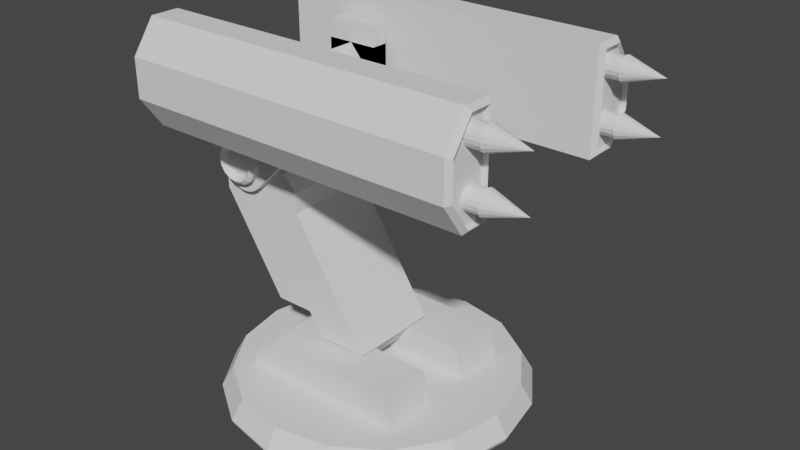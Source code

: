 # Source: rocket_v2.blend  (saved by Blender 2.81.16; exported with 4.5.12 LTS)
import bpy
from mathutils import Matrix  # noqa: F401  (used for matrix-valued properties, if any)

bpy.ops.wm.read_factory_settings(use_empty=True)
scene = bpy.context.scene
scene.name = 'Scene'

# ---- collections
col_collection = bpy.data.collections.new('Collection'); scene.collection.children.link(col_collection)

# ---- node groups
ng_auto_smooth = bpy.data.node_groups.new('Auto Smooth', 'GeometryNodeTree')
_s = ng_auto_smooth.interface.new_socket(name='Geometry', in_out='OUTPUT', socket_type='NodeSocketGeometry')
_s = ng_auto_smooth.interface.new_socket(name='Geometry', in_out='INPUT', socket_type='NodeSocketGeometry')
_s = ng_auto_smooth.interface.new_socket(name='Angle', in_out='INPUT', socket_type='NodeSocketFloat')
_s.subtype = 'ANGLE'
_s.min_value = 0.0
_s.max_value = 3.142
ng_auto_smooth.is_modifier = True
_N = ng_auto_smooth.nodes; _L = ng_auto_smooth.links
n0 = _N.new('NodeGroupOutput'); n0.name = 'Group Output'; n0.location = (480, -100)
n1 = _N.new('NodeGroupInput'); n1.name = 'Group Input'; n1.location = (-420, -300)
n2 = _N.new('NodeGroupInput'); n2.name = 'Group Input.001'; n2.location = (-60, -100)
n3 = _N.new('GeometryNodeSetShadeSmooth'); n3.name = 'Set Shade Smooth'; n3.location = (120, -100)
n3.domain = 'EDGE'
n4 = _N.new('GeometryNodeSetShadeSmooth'); n4.name = 'Set Shade Smooth.001'; n4.location = (300, -100)
n5 = _N.new('GeometryNodeInputMeshEdgeAngle'); n5.name = 'Edge Angle'; n5.location = (-420, -220)
n6 = _N.new('GeometryNodeInputEdgeSmooth'); n6.name = 'Is Edge Smooth'; n6.location = (-60, -160)
n7 = _N.new('GeometryNodeInputShadeSmooth'); n7.name = 'Is Face Smooth'; n7.location = (-240, -340)
n8 = _N.new('FunctionNodeBooleanMath'); n8.name = 'Boolean Math'; n8.location = (-60, -220)
n9 = _N.new('FunctionNodeCompare'); n9.name = 'Compare'; n9.location = (-240, -180)
n9.operation = 'LESS_EQUAL'
_L.new(n5.outputs[0], n9.inputs[0])
_L.new(n4.outputs[0], n0.inputs[0])
_L.new(n1.outputs[1], n9.inputs[1])
_L.new(n9.outputs[0], n8.inputs[0])
_L.new(n7.outputs[0], n8.inputs[1])
_L.new(n2.outputs[0], n3.inputs[0])
_L.new(n6.outputs[0], n3.inputs[1])
_L.new(n3.outputs[0], n4.inputs[0])
_L.new(n8.outputs[0], n3.inputs[2])
n0.is_active_output = True

# ---- world
world_world = bpy.data.worlds.new('World'); scene.world = world_world
world_world.use_nodes = True; world_world.node_tree.nodes.clear()
_N = world_world.node_tree.nodes; _L = world_world.node_tree.links
n0 = _N.new('ShaderNodeOutputWorld'); n0.name = 'World Output'; n0.location = (300, 300)
n1 = _N.new('ShaderNodeBackground'); n1.name = 'Background'; n1.location = (10, 300)
n1.inputs[0].default_value = (0.05088, 0.05088, 0.05088, 1.0)
_L.new(n1.outputs[0], n0.inputs[0])
n0.is_active_output = True
world_world.color = (0.05088, 0.05088, 0.05088)
world_world.use_sun_shadow = False
world_world.sun_shadow_jitter_overblur = 0.0

# ---- meshes
me_cylinder = bpy.data.meshes.new('Cylinder')
me_cylinder.from_pydata([(0.0, 1.2, -0.05), (-1.319e-09, 1.216, -0.01443), (0.4592, 1.109, -0.05), (0.4655, 1.124, -0.01443), (0.8485, 0.8485, -0.05), (0.8602, 0.8602, -0.01443), (1.109, 0.4592, -0.05), (1.124, 0.4655, -0.01443), (1.2, -5.245e-08, -0.05), (1.216, -5.315e-08, -0.01443), (1.109, -0.4592, -0.05), (1.124, -0.4655, -0.01443), (0.8485, -0.8485, -0.05), (0.8602, -0.8602, -0.01443), (0.4592, -1.109, -0.05), (0.4655, -1.124, -0.01443), (1.812e-07, -1.2, -0.05), (1.824e-07, -1.216, -0.01443), (-0.4592, -1.109, -0.05), (-0.4655, -1.124, -0.01443), (-0.8485, -0.8485, -0.05), (-0.8602, -0.8602, -0.01443), (-1.109, -0.4592, -0.05), (-1.124, -0.4655, -0.01443), (-1.2, 1.431e-08, -0.05), (-1.216, 1.453e-08, -0.01443), (-1.109, 0.4592, -0.05), (-1.124, 0.4655, -0.01443), (-0.8485, 0.8485, -0.05), (-0.8602, 0.8602, -0.01443), (-0.4592, 1.109, -0.05), (-0.4655, 1.124, -0.01443), (0.43, 1.038, 0.1475), (1.929e-08, 1.124, 0.1475), (0.7945, 0.7945, 0.1475), (1.038, 0.43, 0.1475), (1.124, -5.166e-08, 0.1475), (1.038, -0.43, 0.1475), (0.7945, -0.7945, 0.1475), (0.43, -1.038, 0.1475), (1.889e-07, -1.124, 0.1475), (-0.43, -1.038, 0.1475), (-0.7945, -0.7945, 0.1475), (-1.038, -0.43, 0.1475), (-1.124, 1.084e-08, 0.1475), (-1.038, 0.43, 0.1475), (-0.7945, 0.7945, 0.1475), (-0.43, 1.038, 0.1475)], [], [(0, 1, 3, 2), (2, 3, 5, 4), (4, 5, 7, 6), (6, 7, 9, 8), (8, 9, 11, 10), (10, 11, 13, 12), (12, 13, 15, 14), (14, 15, 17, 16), (16, 17, 19, 18), (18, 19, 21, 20), (20, 21, 23, 22), (22, 23, 25, 24), (24, 25, 27, 26), (26, 27, 29, 28), (5, 3, 32, 34), (28, 29, 31, 30), (30, 31, 1, 0), (0, 2, 4, 6, 8, 10, 12, 14, 16, 18, 20, 22, 24, 26, 28, 30), (32, 33, 47, 46, 45, 44, 43, 42, 41, 40, 39, 38, 37, 36, 35, 34), (15, 13, 38, 39), (25, 23, 43, 44), (11, 9, 36, 37), (21, 19, 41, 42), (31, 29, 46, 47), (7, 5, 34, 35), (17, 15, 39, 40), (3, 1, 33, 32), (27, 25, 44, 45), (13, 11, 37, 38), (23, 21, 42, 43), (1, 31, 47, 33), (9, 7, 35, 36), (19, 17, 40, 41), (29, 27, 45, 46)])
_uv = me_cylinder.uv_layers.new(name='UVMap')
_uv.uv.foreach_set('vector', [1.0, 0.5, 1.0, 1.0, 0.9375, 1.0, 0.9375, 0.5, 0.9375, 0.5, 0.9375, 1.0, 0.875, 1.0, 0.875, 0.5, 0.875, 0.5, 0.875, 1.0, 0.8125, 1.0, 0.8125, 0.5, 0.8125, 0.5, 0.8125, 1.0, 0.75, 1.0, 0.75, 0.5, 0.75, 0.5, 0.75, 1.0, 0.6875, 1.0, 0.6875, 0.5, 0.6875, 0.5, 0.6875, 1.0, 0.625, 1.0, 0.625, 0.5, 0.625, 0.5, 0.625, 1.0, 0.5625, 1.0, 0.5625, 0.5, 0.5625, 0.5, 0.5625, 1.0, 0.5, 1.0, 0.5, 0.5, 0.5, 0.5, 0.5, 1.0, 0.4375, 1.0, 0.4375, 0.5, 0.4375, 0.5, 0.4375, 1.0, 0.375, 1.0, 0.375, 0.5, 0.375, 0.5, 0.375, 1.0, 0.3125, 1.0, 0.3125, 0.5, 0.3125, 0.5, 0.3125, 1.0, 0.25, 1.0, 0.25, 0.5, 0.25, 0.5, 0.25, 1.0, 0.1875, 1.0, 0.1875, 0.5, 0.1875, 0.5, 0.1875, 1.0, 0.125, 1.0, 0.125, 0.5, 0.875, 1.0, 0.9375, 1.0, 0.9375, 1.0, 0.875, 1.0, 0.125, 0.5, 0.125, 1.0, 0.0625, 1.0, 0.0625, 0.5, 0.0625, 0.5, 0.0625, 1.0, 0.0, 1.0, 0.0, 0.5, 0.75, 0.49, 0.8418, 0.4717, 0.9197, 0.4197, 0.9717, 0.3418, 0.99, 0.25, 0.9717, 0.1582, 0.9197, 0.08029, 0.8418, 0.02827, 0.75, 0.01, 0.6582, 0.02827, 0.5803, 0.08029, 0.5283, 0.1582, 0.51, 0.25, 0.5283, 0.3418, 0.5803, 0.4197, 0.6582, 0.4717, 0.3418, 0.4717, 0.25, 0.49, 0.1582, 0.4717, 0.08029, 0.4197, 0.02827, 0.3418, 0.01, 0.25, 0.02827, 0.1582, 0.08029, 0.08029, 0.1582, 0.02827, 0.25, 0.01, 0.3418, 0.02827, 0.4197, 0.08029, 0.4717, 0.1582, 0.49, 0.25, 0.4717, 0.3418, 0.4197, 0.4197, 0.5625, 1.0, 0.625, 1.0, 0.625, 1.0, 0.5625, 1.0, 0.25, 1.0, 0.3125, 1.0, 0.3125, 1.0, 0.25, 1.0, 0.6875, 1.0, 0.75, 1.0, 0.75, 1.0, 0.6875, 1.0, 0.375, 1.0, 0.4375, 1.0, 0.4375, 1.0, 0.375, 1.0, 0.0625, 1.0, 0.125, 1.0, 0.125, 1.0, 0.0625, 1.0, 0.8125, 1.0, 0.875, 1.0, 0.875, 1.0, 0.8125, 1.0, 0.5, 1.0, 0.5625, 1.0, 0.5625, 1.0, 0.5, 1.0, 0.9375, 1.0, 1.0, 1.0, 1.0, 1.0, 0.9375, 1.0, 0.1875, 1.0, 0.25, 1.0, 0.25, 1.0, 0.1875, 1.0, 0.625, 1.0, 0.6875, 1.0, 0.6875, 1.0, 0.625, 1.0, 0.3125, 1.0, 0.375, 1.0, 0.375, 1.0, 0.3125, 1.0, 0.0, 1.0, 0.0625, 1.0, 0.0625, 1.0, 0.0, 1.0, 0.75, 1.0, 0.8125, 1.0, 0.8125, 1.0, 0.75, 1.0, 0.4375, 1.0, 0.5, 1.0, 0.5, 1.0, 0.4375, 1.0, 0.125, 1.0, 0.1875, 1.0, 0.1875, 1.0, 0.125, 1.0])
me_cylinder.use_remesh_fix_poles = True
me_cylinder.use_remesh_preserve_attributes = False
me_cylinder.use_mirror_vertex_groups = False
me_cylinder.update()
me_cube_001 = bpy.data.meshes.new('Cube.001')
me_cube_001.from_pydata([(-0.1524, 0.06508, -0.04008), (-0.1524, 0.06508, 0.04636), (-0.1524, 0.2152, -0.04008), (-0.1524, 0.2152, 0.04636), (0.2448, 0.06508, -0.04008), (0.223, 0.06508, 0.04636), (0.2448, 0.2152, -0.04008), (0.223, 0.2152, 0.04636), (-0.2185, 0.06508, -0.04008), (-0.2185, 0.06508, -0.0121), (-0.2185, 0.2152, -0.04008), (-0.2185, 0.2152, -0.0121), (-0.1524, 0.000405, -0.04008), (-0.1524, 0.000405, 0.04636), (-0.2185, 0.000405, -0.04008), (-0.2185, 0.000405, -0.0121), (-0.2324, 0.06508, -0.04008), (-0.2347, 0.06197, -0.0121), (-0.1663, 0.05263, 0.04636), (-0.2324, 0.000405, -0.04008), (-0.2347, 0.000405, -0.0121), (-0.1663, 0.000405, 0.04636)], [], [(3, 2, 10, 11), (2, 3, 7, 6), (6, 7, 5, 4), (4, 5, 1, 0), (2, 6, 4, 0), (7, 3, 1, 5), (8, 9, 11, 10), (0, 1, 13, 12), (1, 3, 11, 9), (2, 0, 8, 10), (12, 13, 15, 14), (8, 0, 12, 14), (8, 14, 19, 16), (14, 15, 20, 19), (17, 16, 19, 20), (18, 17, 20, 21), (13, 1, 18, 21), (9, 8, 16, 17), (15, 13, 21, 20), (1, 9, 17, 18)])
_uv = me_cube_001.uv_layers.new(name='UVMap')
_uv.uv.foreach_set('vector', [0.625, 0.25, 0.375, 0.25, 0.375, 0.25, 0.625, 0.25, 0.375, 0.25, 0.625, 0.25, 0.625, 0.5, 0.375, 0.5, 0.375, 0.5, 0.625, 0.5, 0.625, 0.75, 0.375, 0.75, 0.375, 0.75, 0.625, 0.75, 0.625, 1.0, 0.375, 1.0, 0.125, 0.5, 0.375, 0.5, 0.375, 0.75, 0.125, 0.75, 0.625, 0.5, 0.875, 0.5, 0.875, 0.75, 0.625, 0.75, 0.375, 0.0, 0.625, 0.0, 0.625, 0.25, 0.375, 0.25, 0.375, 1.0, 0.625, 1.0, 0.625, 1.0, 0.375, 1.0, 0.875, 0.75, 0.875, 0.5, 0.875, 0.5, 0.875, 0.75, 0.125, 0.5, 0.125, 0.75, 0.125, 0.75, 0.125, 0.5, 0.375, 1.0, 0.625, 1.0, 0.625, 1.0, 0.375, 1.0, 0.125, 0.75, 0.125, 0.75, 0.125, 0.75, 0.125, 0.75, 0.125, 0.75, 0.125, 0.75, 0.125, 0.75, 0.125, 0.75, 0.375, 1.0, 0.625, 1.0, 0.625, 1.0, 0.375, 1.0, 0.625, 0.0, 0.375, 0.0, 0.375, 0.0, 0.625, 0.0, 0.875, 0.75, 0.875, 0.75, 0.875, 0.75, 0.875, 0.75, 0.625, 1.0, 0.625, 1.0, 0.625, 1.0, 0.625, 1.0, 0.625, 0.0, 0.375, 0.0, 0.375, 0.0, 0.625, 0.0, 0.625, 1.0, 0.625, 1.0, 0.625, 1.0, 0.625, 1.0, 0.875, 0.75, 0.875, 0.75, 0.875, 0.75, 0.875, 0.75])
me_cube_001.use_remesh_fix_poles = True
me_cube_001.use_remesh_preserve_attributes = False
me_cube_001.use_mirror_vertex_groups = False
me_cube_001.update()
me_cube_002 = bpy.data.meshes.new('Cube.002')
me_cube_002.from_pydata([(-0.2472, -5.215e-08, 0.3342), (-0.2472, -5.215e-08, 0.4777), (-0.2472, 0.1905, 0.3342), (-0.2472, 0.1905, 0.4777), (0.06437, -5.215e-08, 0.3342), (0.1587, -5.215e-08, 0.4777), (0.06437, 0.1905, 0.3342), (0.1587, 0.1905, 0.4777), (-0.868, -5.215e-08, 1.453), (-0.4622, 0.1624, 1.453), (-0.4622, -5.215e-08, 1.453), (-0.366, 0.1624, 0.6623), (0.03979, 0.1624, 0.6623), (0.03979, -5.215e-08, 0.6623), (-0.366, -5.215e-08, 0.6623), (-1.177, -5.215e-08, 1.453), (-1.177, 0.1624, 1.453), (-0.6754, 0.1624, 0.6623), (-0.6754, -5.215e-08, 0.6623), (-0.2472, 0.3666, 0.4777), (0.1587, 0.3666, 0.4777), (-0.868, 0.3666, 1.453), (-0.4622, 0.3666, 1.453), (-0.366, 0.3666, 0.6623), (0.03979, 0.3666, 0.6623), (-0.6754, 0.3666, 0.6623), (-1.177, 0.3666, 1.453), (-0.868, -5.215e-08, 1.611), (-0.4622, 0.1624, 1.611), (-0.4622, -5.215e-08, 1.611), (-0.868, 0.3666, 1.611), (-0.4622, 0.3666, 1.611), (-1.177, -5.215e-08, 1.611), (-1.177, 0.1624, 1.611), (-1.177, 0.3666, 1.611), (-0.868, -5.215e-08, 1.729), (-0.868, 0.1624, 1.729), (-0.5586, 0.1624, 1.729), (-0.5586, -5.215e-08, 1.729), (-0.868, 0.3666, 1.729), (-0.5586, 0.3666, 1.729), (-1.177, -5.215e-08, 1.729), (-1.177, 0.1624, 1.729), (-1.177, 0.3666, 1.729)], [], [(0, 1, 3, 2), (2, 3, 7, 6), (6, 7, 5, 4), (12, 7, 20, 24), (2, 6, 4, 0), (9, 12, 24, 22), (26, 16, 33, 34), (13, 12, 9, 10), (11, 17, 25, 23), (20, 19, 23, 24), (21, 23, 25, 26), (3, 1, 14, 11), (5, 7, 12, 13), (7, 3, 19, 20), (17, 18, 15, 16), (11, 14, 18, 17), (16, 15, 32, 33), (24, 23, 21, 22), (22, 21, 30, 31), (10, 9, 28, 29), (3, 11, 23, 19), (17, 16, 26, 25), (33, 32, 41, 42), (32, 27, 35, 41), (28, 31, 40, 37), (34, 33, 42, 43), (8, 10, 29, 27), (9, 22, 31, 28), (15, 8, 27, 32), (21, 26, 34, 30), (37, 36, 35, 38), (35, 36, 42, 41), (36, 37, 40, 39), (42, 36, 39, 43), (27, 29, 38, 35), (30, 34, 43, 39), (31, 30, 39, 40), (29, 28, 37, 38)])
_uv = me_cube_002.uv_layers.new(name='UVMap')
_uv.uv.foreach_set('vector', [0.375, 0.0, 0.625, 0.0, 0.625, 0.25, 0.375, 0.25, 0.375, 0.25, 0.625, 0.25, 0.625, 0.5, 0.375, 0.5, 0.375, 0.5, 0.625, 0.5, 0.625, 0.75, 0.375, 0.75, 0.625, 0.5, 0.625, 0.5, 0.625, 0.5, 0.625, 0.5, 0.125, 0.5, 0.375, 0.5, 0.375, 0.75, 0.125, 0.75, 0.625, 0.5, 0.625, 0.5, 0.625, 0.5, 0.625, 0.5, 0.625, 0.25, 0.625, 0.25, 0.625, 0.25, 0.625, 0.25, 0.625, 0.75, 0.625, 0.5, 0.625, 0.5, 0.625, 0.75, 0.625, 0.25, 0.625, 0.25, 0.625, 0.25, 0.625, 0.25, 0.625, 0.5, 0.625, 0.25, 0.625, 0.25, 0.625, 0.5, 0.625, 0.25, 0.625, 0.25, 0.625, 0.25, 0.625, 0.25, 0.625, 0.25, 0.625, 0.0, 0.625, 0.0, 0.625, 0.25, 0.625, 0.75, 0.625, 0.5, 0.625, 0.5, 0.625, 0.75, 0.625, 0.5, 0.625, 0.25, 0.625, 0.25, 0.625, 0.5, 0.625, 0.25, 0.625, 0.0, 0.625, 0.0, 0.625, 0.25, 0.625, 0.25, 0.625, 0.0, 0.625, 0.0, 0.625, 0.25, 0.625, 0.25, 0.625, 0.0, 0.625, 0.0, 0.625, 0.25, 0.625, 0.5, 0.625, 0.25, 0.625, 0.25, 0.625, 0.5, 0.625, 0.5, 0.625, 0.25, 0.625, 0.25, 0.625, 0.5, 0.625, 0.75, 0.625, 0.5, 0.625, 0.5, 0.625, 0.75, 0.625, 0.25, 0.625, 0.25, 0.625, 0.25, 0.625, 0.25, 0.625, 0.25, 0.625, 0.25, 0.625, 0.25, 0.625, 0.25, 0.625, 0.25, 0.625, 0.0, 0.625, 0.0, 0.625, 0.25, 0.0, 0.0, 0.0, 0.0, 0.0, 0.0, 0.0, 0.0, 0.625, 0.5, 0.625, 0.5, 0.625, 0.5, 0.625, 0.5, 0.625, 0.25, 0.625, 0.25, 0.625, 0.25, 0.625, 0.25, 0.0, 0.0, 0.0, 0.0, 0.0, 0.0, 0.0, 0.0, 0.625, 0.5, 0.625, 0.5, 0.625, 0.5, 0.625, 0.5, 0.0, 0.0, 0.0, 0.0, 0.0, 0.0, 0.0, 0.0, 0.625, 0.25, 0.625, 0.25, 0.625, 0.25, 0.625, 0.25, 0.625, 0.5, 0.875, 0.5, 0.875, 0.75, 0.625, 0.75, 0.875, 0.75, 0.875, 0.5, 0.875, 0.5, 0.875, 0.75, 0.875, 0.5, 0.625, 0.5, 0.625, 0.5, 0.875, 0.5, 0.875, 0.5, 0.875, 0.5, 0.875, 0.5, 0.875, 0.5, 0.0, 0.0, 0.0, 0.0, 0.0, 0.0, 0.0, 0.0, 0.625, 0.25, 0.625, 0.25, 0.625, 0.25, 0.625, 0.25, 0.625, 0.5, 0.625, 0.25, 0.625, 0.25, 0.625, 0.5, 0.625, 0.75, 0.625, 0.5, 0.625, 0.5, 0.625, 0.75])
me_cube_002.use_remesh_fix_poles = True
me_cube_002.use_remesh_preserve_attributes = False
me_cube_002.use_mirror_vertex_groups = False
me_cube_002.update()
me_cylinder_001 = bpy.data.meshes.new('Cylinder.001')
me_cylinder_001.from_pydata([(-0.9953, 1.908, 0.5111), (-1.044, 1.875, 0.5111), (-1.076, 1.827, 0.5111), (-1.088, 1.769, 0.5111), (-1.076, 1.712, 0.5111), (-1.044, 1.663, 0.5111), (-0.9953, 1.631, 0.5111), (-0.938, 1.62, 0.5111), (-0.8807, 1.631, 0.5111), (-0.8322, 1.663, 0.5111), (-0.7997, 1.712, 0.5111), (-0.7883, 1.769, 0.5111), (-0.7997, 1.827, 0.5111), (-0.8322, 1.875, 0.5111), (-0.8807, 1.908, 0.5111), (-0.938, 1.919, 0.5111), (-0.938, 1.919, -0.5111), (-0.938, 1.95, -0.4811), (-0.938, 1.919, 0.5111), (-0.938, 1.95, 0.4811), (-0.8807, 1.908, -0.5111), (-0.869, 1.936, -0.4811), (-0.8807, 1.908, 0.5111), (-0.869, 1.936, 0.4811), (-0.8322, 1.875, -0.5111), (-0.8106, 1.897, -0.4811), (-0.8322, 1.875, 0.5111), (-0.8106, 1.897, 0.4811), (-0.7997, 1.827, -0.5111), (-0.7715, 1.838, -0.4811), (-0.7997, 1.827, 0.5111), (-0.7715, 1.838, 0.4811), (-0.7883, 1.769, -0.5111), (-0.7578, 1.769, -0.4811), (-0.7883, 1.769, 0.5111), (-0.7578, 1.769, 0.4811), (-0.7997, 1.712, -0.5111), (-0.7715, 1.7, -0.4811), (-0.7997, 1.712, 0.5111), (-0.7715, 1.7, 0.4811), (-0.8322, 1.663, -0.5111), (-0.8106, 1.642, -0.4811), (-0.8322, 1.663, 0.5111), (-0.8106, 1.642, 0.4811), (-0.8807, 1.631, -0.5111), (-0.869, 1.603, -0.4811), (-0.8807, 1.631, 0.5111), (-0.869, 1.603, 0.4811), (-0.938, 1.62, -0.5111), (-0.938, 1.589, -0.4811), (-0.938, 1.62, 0.5111), (-0.938, 1.589, 0.4811), (-0.9953, 1.631, -0.5111), (-1.007, 1.603, -0.4811), (-0.9953, 1.631, 0.5111), (-1.007, 1.603, 0.4811), (-1.044, 1.663, -0.5111), (-1.066, 1.642, -0.4811), (-1.044, 1.663, 0.5111), (-1.066, 1.642, 0.4811), (-1.076, 1.712, -0.5111), (-1.105, 1.7, -0.4811), (-1.076, 1.712, 0.5111), (-1.105, 1.7, 0.4811), (-1.088, 1.769, -0.5111), (-1.118, 1.769, -0.4811), (-1.088, 1.769, 0.5111), (-1.118, 1.769, 0.4811), (-1.076, 1.827, -0.5111), (-1.105, 1.838, -0.4811), (-1.076, 1.827, 0.5111), (-1.105, 1.838, 0.4811), (-1.044, 1.875, -0.5111), (-1.066, 1.897, -0.4811), (-1.044, 1.875, 0.5111), (-1.066, 1.897, 0.4811), (-0.9953, 1.908, -0.5111), (-1.007, 1.936, -0.4811), (-0.9953, 1.908, 0.5111), (-1.007, 1.936, 0.4811), (-0.895, 1.873, 0.4639), (-0.938, 1.882, 0.4639), (-0.981, 1.873, 0.4639), (-1.017, 1.849, 0.4639), (-1.042, 1.812, 0.4639), (-1.05, 1.769, 0.4639), (-1.042, 1.726, 0.4639), (-1.017, 1.69, 0.4639), (-0.981, 1.666, 0.4639), (-0.938, 1.657, 0.4639), (-0.895, 1.666, 0.4639), (-0.8586, 1.69, 0.4639), (-0.8343, 1.726, 0.4639), (-0.8257, 1.769, 0.4639), (-0.8343, 1.812, 0.4639), (-0.8586, 1.849, 0.4639), (-0.938, 1.882, -0.4639), (-0.895, 1.873, -0.4639), (-0.8586, 1.849, -0.4639), (-0.8343, 1.812, -0.4639), (-0.8257, 1.769, -0.4639), (-0.8343, 1.726, -0.4639), (-0.8586, 1.69, -0.4639), (-0.895, 1.666, -0.4639), (-0.938, 1.657, -0.4639), (-0.981, 1.666, -0.4639), (-1.017, 1.69, -0.4639), (-1.042, 1.726, -0.4639), (-1.05, 1.769, -0.4639), (-1.042, 1.812, -0.4639), (-1.017, 1.849, -0.4639), (-0.981, 1.873, -0.4639)], [], [(77, 79, 19, 17), (25, 27, 31, 29), (29, 31, 35, 33), (33, 35, 39, 37), (37, 39, 43, 41), (41, 43, 47, 45), (45, 47, 51, 49), (49, 51, 55, 53), (53, 55, 59, 57), (57, 59, 63, 61), (61, 63, 67, 65), (65, 67, 71, 69), (69, 71, 75, 73), (73, 75, 79, 77), (21, 23, 27, 25), (26, 22, 14, 13), (17, 19, 23, 21), (17, 21, 20, 16), (23, 19, 18, 22), (21, 25, 24, 20), (27, 23, 22, 26), (25, 29, 28, 24), (31, 27, 26, 30), (29, 33, 32, 28), (35, 31, 30, 34), (33, 37, 36, 32), (39, 35, 34, 38), (37, 41, 40, 36), (43, 39, 38, 42), (41, 45, 44, 40), (47, 43, 42, 46), (45, 49, 48, 44), (51, 47, 46, 50), (49, 53, 52, 48), (55, 51, 50, 54), (53, 57, 56, 52), (59, 55, 54, 58), (57, 61, 60, 56), (63, 59, 58, 62), (61, 65, 64, 60), (67, 63, 62, 66), (65, 69, 68, 64), (71, 67, 66, 70), (69, 73, 72, 68), (75, 71, 70, 74), (73, 77, 76, 72), (79, 75, 74, 78), (77, 17, 16, 76), (19, 79, 78, 18), (46, 42, 9, 8), (18, 78, 0, 15), (66, 62, 4, 3), (22, 18, 15, 14), (42, 38, 10, 9), (62, 58, 5, 4), (38, 34, 11, 10), (58, 54, 6, 5), (78, 74, 1, 0), (34, 30, 12, 11), (54, 50, 7, 6), (74, 70, 2, 1), (30, 26, 13, 12), (50, 46, 8, 7), (70, 66, 3, 2), (80, 81, 82, 83, 84, 85, 86, 87, 88, 89, 90, 91, 92, 93, 94, 95), (15, 81, 80, 14), (0, 82, 81, 15), (1, 83, 82, 0), (2, 84, 83, 1), (3, 85, 84, 2), (4, 86, 85, 3), (5, 87, 86, 4), (6, 88, 87, 5), (7, 89, 88, 6), (8, 90, 89, 7), (9, 91, 90, 8), (10, 92, 91, 9), (11, 93, 92, 10), (12, 94, 93, 11), (13, 95, 94, 12), (14, 80, 95, 13), (96, 97, 98, 99, 100, 101, 102, 103, 104, 105, 106, 107, 108, 109, 110, 111), (20, 97, 96, 16), (24, 98, 97, 20), (28, 99, 98, 24), (32, 100, 99, 28), (36, 101, 100, 32), (40, 102, 101, 36), (44, 103, 102, 40), (48, 104, 103, 44), (52, 105, 104, 48), (56, 106, 105, 52), (60, 107, 106, 56), (64, 108, 107, 60), (68, 109, 108, 64), (72, 110, 109, 68), (76, 111, 110, 72), (16, 96, 111, 76)])
_uv = me_cylinder_001.uv_layers.new(name='UVMap')
_uv.uv.foreach_set('vector', [0.0625, 0.5147, 0.0625, 0.9853, 0.0, 0.9853, 0.0, 0.5147, 0.875, 0.5147, 0.875, 0.9853, 0.8125, 0.9853, 0.8125, 0.5147, 0.8125, 0.5147, 0.8125, 0.9853, 0.75, 0.9853, 0.75, 0.5147, 0.75, 0.5147, 0.75, 0.9853, 0.6875, 0.9853, 0.6875, 0.5147, 0.6875, 0.5147, 0.6875, 0.9853, 0.625, 0.9853, 0.625, 0.5147, 0.625, 0.5147, 0.625, 0.9853, 0.5625, 0.9853, 0.5625, 0.5147, 0.5625, 0.5147, 0.5625, 0.9853, 0.5, 0.9853, 0.5, 0.5147, 0.5, 0.5147, 0.5, 0.9853, 0.4375, 0.9853, 0.4375, 0.5147, 0.4375, 0.5147, 0.4375, 0.9853, 0.375, 0.9853, 0.375, 0.5147, 0.375, 0.5147, 0.375, 0.9853, 0.3125, 0.9853, 0.3125, 0.5147, 0.3125, 0.5147, 0.3125, 0.9853, 0.25, 0.9853, 0.25, 0.5147, 0.25, 0.5147, 0.25, 0.9853, 0.1875, 0.9853, 0.1875, 0.5147, 0.1875, 0.5147, 0.1875, 0.9853, 0.125, 0.9853, 0.125, 0.5147, 0.125, 0.5147, 0.125, 0.9853, 0.0625, 0.9853, 0.0625, 0.5147, 0.9375, 0.5147, 0.9375, 0.9853, 0.875, 0.9853, 0.875, 0.5147, 0.8803, 1.0, 0.9322, 1.0, 0.9322, 1.0, 0.8803, 1.0, 1.0, 0.5147, 1.0, 0.9853, 0.9375, 0.9853, 0.9375, 0.5147, 1.0, 0.5147, 0.9375, 0.5147, 0.9428, 0.5, 0.9947, 0.5, 0.9375, 0.9853, 1.0, 0.9853, 0.9947, 1.0, 0.9428, 1.0, 0.9375, 0.5147, 0.875, 0.5147, 0.8803, 0.5, 0.9322, 0.5, 0.875, 0.9853, 0.9375, 0.9853, 0.9322, 1.0, 0.8803, 1.0, 0.875, 0.5147, 0.8125, 0.5147, 0.8178, 0.5, 0.8697, 0.5, 0.8125, 0.9853, 0.875, 0.9853, 0.8697, 1.0, 0.8178, 1.0, 0.8125, 0.5147, 0.75, 0.5147, 0.7553, 0.5, 0.8072, 0.5, 0.75, 0.9853, 0.8125, 0.9853, 0.8072, 1.0, 0.7553, 1.0, 0.75, 0.5147, 0.6875, 0.5147, 0.6928, 0.5, 0.7447, 0.5, 0.6875, 0.9853, 0.75, 0.9853, 0.7447, 1.0, 0.6928, 1.0, 0.6875, 0.5147, 0.625, 0.5147, 0.6303, 0.5, 0.6822, 0.5, 0.625, 0.9853, 0.6875, 0.9853, 0.6822, 1.0, 0.6303, 1.0, 0.625, 0.5147, 0.5625, 0.5147, 0.5678, 0.5, 0.6197, 0.5, 0.5625, 0.9853, 0.625, 0.9853, 0.6197, 1.0, 0.5678, 1.0, 0.5625, 0.5147, 0.5, 0.5147, 0.5053, 0.5, 0.5572, 0.5, 0.5, 0.9853, 0.5625, 0.9853, 0.5572, 1.0, 0.5053, 1.0, 0.5, 0.5147, 0.4375, 0.5147, 0.4428, 0.5, 0.4947, 0.5, 0.4375, 0.9853, 0.5, 0.9853, 0.4947, 1.0, 0.4428, 1.0, 0.4375, 0.5147, 0.375, 0.5147, 0.3803, 0.5, 0.4322, 0.5, 0.375, 0.9853, 0.4375, 0.9853, 0.4322, 1.0, 0.3803, 1.0, 0.375, 0.5147, 0.3125, 0.5147, 0.3178, 0.5, 0.3697, 0.5, 0.3125, 0.9853, 0.375, 0.9853, 0.3697, 1.0, 0.3178, 1.0, 0.3125, 0.5147, 0.25, 0.5147, 0.2553, 0.5, 0.3072, 0.5, 0.25, 0.9853, 0.3125, 0.9853, 0.3072, 1.0, 0.2553, 1.0, 0.25, 0.5147, 0.1875, 0.5147, 0.1928, 0.5, 0.2447, 0.5, 0.1875, 0.9853, 0.25, 0.9853, 0.2447, 1.0, 0.1928, 1.0, 0.1875, 0.5147, 0.125, 0.5147, 0.1303, 0.5, 0.1822, 0.5, 0.125, 0.9853, 0.1875, 0.9853, 0.1822, 1.0, 0.1303, 1.0, 0.125, 0.5147, 0.0625, 0.5147, 0.0678, 0.5, 0.1197, 0.5, 0.0625, 0.9853, 0.125, 0.9853, 0.1197, 1.0, 0.0678, 1.0, 0.0625, 0.5147, 0.0, 0.5147, 0.005302, 0.5, 0.0572, 0.5, 0.0, 0.9853, 0.0625, 0.9853, 0.0572, 1.0, 0.005302, 1.0, 0.5678, 1.0, 0.6197, 1.0, 0.6197, 1.0, 0.5678, 1.0, 0.005302, 1.0, 0.0572, 1.0, 0.0572, 1.0, 0.005302, 1.0, 0.2553, 1.0, 0.3072, 1.0, 0.3072, 1.0, 0.2553, 1.0, 0.9428, 1.0, 0.9947, 1.0, 0.9947, 1.0, 0.9428, 1.0, 0.6303, 1.0, 0.6822, 1.0, 0.6822, 1.0, 0.6303, 1.0, 0.3178, 1.0, 0.3697, 1.0, 0.3697, 1.0, 0.3178, 1.0, 0.6928, 1.0, 0.7447, 1.0, 0.7447, 1.0, 0.6928, 1.0, 0.3803, 1.0, 0.4322, 1.0, 0.4322, 1.0, 0.3803, 1.0, 0.0678, 1.0, 0.1197, 1.0, 0.1197, 1.0, 0.0678, 1.0, 0.7553, 1.0, 0.8072, 1.0, 0.8072, 1.0, 0.7553, 1.0, 0.4428, 1.0, 0.4947, 1.0, 0.4947, 1.0, 0.4428, 1.0, 0.1303, 1.0, 0.1822, 1.0, 0.1822, 1.0, 0.1303, 1.0, 0.8178, 1.0, 0.8697, 1.0, 0.8697, 1.0, 0.8178, 1.0, 0.5053, 1.0, 0.5572, 1.0, 0.5572, 1.0, 0.5053, 1.0, 0.1928, 1.0, 0.2447, 1.0, 0.2447, 1.0, 0.1928, 1.0, 0.3263, 0.4341, 0.25, 0.4493, 0.1737, 0.4341, 0.1091, 0.3909, 0.06589, 0.3263, 0.05072, 0.25, 0.06589, 0.1737, 0.1091, 0.1091, 0.1737, 0.06589, 0.25, 0.05072, 0.3263, 0.06589, 0.3909, 0.1091, 0.4341, 0.1737, 0.4493, 0.25, 0.4341, 0.3263, 0.3909, 0.3909, 0.25, 0.4493, 0.25, 0.4493, 0.3263, 0.4341, 0.3263, 0.4341, 0.1737, 0.4341, 0.1737, 0.4341, 0.25, 0.4493, 0.25, 0.4493, 0.1091, 0.3909, 0.1091, 0.3909, 0.1737, 0.4341, 0.1737, 0.4341, 0.06589, 0.3263, 0.06589, 0.3263, 0.1091, 0.3909, 0.1091, 0.3909, 0.05072, 0.25, 0.05072, 0.25, 0.06589, 0.3263, 0.06589, 0.3263, 0.06589, 0.1737, 0.06589, 0.1737, 0.05072, 0.25, 0.05072, 0.25, 0.1091, 0.1091, 0.1091, 0.1091, 0.06589, 0.1737, 0.06589, 0.1737, 0.1737, 0.06589, 0.1737, 0.06589, 0.1091, 0.1091, 0.1091, 0.1091, 0.25, 0.05072, 0.25, 0.05072, 0.1737, 0.06589, 0.1737, 0.06589, 0.3263, 0.06589, 0.3263, 0.06589, 0.25, 0.05072, 0.25, 0.05072, 0.3909, 0.1091, 0.3909, 0.1091, 0.3263, 0.06589, 0.3263, 0.06589, 0.4341, 0.1737, 0.4341, 0.1737, 0.3909, 0.1091, 0.3909, 0.1091, 0.4493, 0.25, 0.4493, 0.25, 0.4341, 0.1737, 0.4341, 0.1737, 0.4341, 0.3263, 0.4341, 0.3263, 0.4493, 0.25, 0.4493, 0.25, 0.3909, 0.3909, 0.3909, 0.3909, 0.4341, 0.3263, 0.4341, 0.3263, 0.3263, 0.4341, 0.3263, 0.4341, 0.3909, 0.3909, 0.3909, 0.3909, 0.75, 0.4493, 0.8263, 0.4341, 0.8909, 0.3909, 0.9341, 0.3263, 0.9493, 0.25, 0.9341, 0.1737, 0.8909, 0.1091, 0.8263, 0.06589, 0.75, 0.05072, 0.6737, 0.06589, 0.6091, 0.1091, 0.5659, 0.1737, 0.5507, 0.25, 0.5659, 0.3263, 0.6091, 0.3909, 0.6737, 0.4341, 0.8263, 0.4341, 0.8263, 0.4341, 0.75, 0.4493, 0.75, 0.4493, 0.8909, 0.3909, 0.8909, 0.3909, 0.8263, 0.4341, 0.8263, 0.4341, 0.9341, 0.3263, 0.9341, 0.3263, 0.8909, 0.3909, 0.8909, 0.3909, 0.9493, 0.25, 0.9493, 0.25, 0.9341, 0.3263, 0.9341, 0.3263, 0.9341, 0.1737, 0.9341, 0.1737, 0.9493, 0.25, 0.9493, 0.25, 0.8909, 0.1091, 0.8909, 0.1091, 0.9341, 0.1737, 0.9341, 0.1737, 0.8263, 0.06589, 0.8263, 0.06589, 0.8909, 0.1091, 0.8909, 0.1091, 0.75, 0.05072, 0.75, 0.05072, 0.8263, 0.06589, 0.8263, 0.06589, 0.6737, 0.06589, 0.6737, 0.06589, 0.75, 0.05072, 0.75, 0.05072, 0.6091, 0.1091, 0.6091, 0.1091, 0.6737, 0.06589, 0.6737, 0.06589, 0.5659, 0.1737, 0.5659, 0.1737, 0.6091, 0.1091, 0.6091, 0.1091, 0.5507, 0.25, 0.5507, 0.25, 0.5659, 0.1737, 0.5659, 0.1737, 0.5659, 0.3263, 0.5659, 0.3263, 0.5507, 0.25, 0.5507, 0.25, 0.6091, 0.3909, 0.6091, 0.3909, 0.5659, 0.3263, 0.5659, 0.3263, 0.6737, 0.4341, 0.6737, 0.4341, 0.6091, 0.3909, 0.6091, 0.3909, 0.75, 0.4493, 0.75, 0.4493, 0.6737, 0.4341, 0.6737, 0.4341])
me_cylinder_001.use_remesh_fix_poles = True
me_cylinder_001.use_remesh_preserve_attributes = False
me_cylinder_001.use_mirror_vertex_groups = False
me_cylinder_001.update()
me_cube = bpy.data.meshes.new('Cube')
me_cube.from_pydata([(0.2084, -0.4295, -0.2321), (0.2562, -0.4295, 0.3499), (0.2084, 0.4295, -0.2319), (0.2562, 0.4295, 0.3501), (-0.2587, -0.4295, -0.03459), (-0.06011, -0.4295, -0.2318), (-0.2519, -0.4295, -0.08566), (-0.2324, -0.4295, -0.1332), (-0.2007, -0.4295, -0.1741), (-0.1597, -0.4295, -0.2053), (-0.1119, -0.4295, -0.225), (-0.06331, -0.4295, 0.2428), (-0.2584, -0.4295, 0.03487), (-0.1108, -0.4295, 0.2253), (-0.1586, -0.4295, 0.2056), (-0.1999, -0.4295, 0.1744), (-0.2313, -0.4295, 0.1336), (-0.2517, -0.4295, 0.08594), (-0.06011, 0.4295, -0.2318), (-0.2587, 0.4295, -0.03459), (-0.1119, 0.4295, -0.225), (-0.1597, 0.4295, -0.2053), (-0.2007, 0.4295, -0.1739), (-0.2324, 0.4295, -0.1332), (-0.2522, 0.4295, -0.0858), (-0.2587, 0.4295, 0.03487), (-0.06331, 0.4295, 0.2428), (-0.2517, 0.4295, 0.08594), (-0.2313, 0.4295, 0.1336), (-0.1999, 0.4295, 0.1744), (-0.1589, 0.4295, 0.2056), (-0.1108, 0.4295, 0.2253), (0.7262, 0.4295, 0.3115), (0.6784, 0.4295, -0.2705), (0.6784, -0.4295, -0.2707), (0.7262, -0.4295, 0.3113), (0.2084, -0.1991, -0.232), (0.2084, 0.1991, -0.232), (0.2562, 0.1991, 0.35), (0.2562, -0.1991, 0.35), (-0.06011, 0.1991, -0.2318), (-0.06011, -0.1991, -0.2318), (-0.1119, -0.1991, -0.225), (-0.1119, 0.1991, -0.225), (-0.1597, -0.1991, -0.2053), (-0.1597, 0.1991, -0.2053), (-0.2007, -0.1991, -0.174), (-0.2007, 0.1991, -0.174), (-0.2324, -0.1991, -0.1332), (-0.2324, 0.1991, -0.1332), (-0.252, -0.1991, -0.08571), (-0.2521, 0.1991, -0.08575), (-0.2587, -0.1991, -0.03459), (-0.2587, 0.199, -0.03459), (-0.06331, -0.1991, 0.2428), (-0.06331, 0.199, 0.2428), (-0.1108, 0.199, 0.2253), (-0.1108, -0.1991, 0.2253), (-0.1588, 0.199, 0.2056), (-0.1587, -0.1991, 0.2056), (-0.1999, 0.199, 0.1744), (-0.1999, -0.1991, 0.1744), (-0.2313, 0.199, 0.1336), (-0.2313, -0.1991, 0.1336), (-0.2517, 0.199, 0.08594), (-0.2517, -0.1991, 0.08594), (-0.2586, 0.1991, 0.03487), (-0.2585, -0.1991, 0.03487), (0.6784, -0.1991, -0.2706), (0.6784, 0.1991, -0.2706), (0.7262, 0.1991, 0.3114), (0.7262, -0.1991, 0.3114), (0.2084, -0.06315, -0.232), (0.2084, 0.06956, -0.232), (0.2562, 0.06955, 0.35), (0.2562, -0.06317, 0.35), (-0.06011, 0.06956, -0.2318), (-0.06011, -0.06315, -0.2318), (-0.1119, -0.06316, -0.225), (-0.1119, 0.06955, -0.225), (-0.1597, -0.06316, -0.2053), (-0.1597, 0.06955, -0.2053), (-0.2007, -0.06316, -0.174), (-0.2007, 0.06955, -0.174), (-0.2324, -0.06316, -0.1332), (-0.2324, 0.06955, -0.1332), (-0.2521, -0.06316, -0.08572), (-0.2521, 0.06955, -0.08574), (-0.2587, -0.06317, -0.03459), (-0.2587, 0.06954, -0.03459), (-0.06331, -0.06317, 0.2428), (-0.06331, 0.06954, 0.2428), (-0.1108, 0.06954, 0.2253), (-0.1108, -0.06317, 0.2253), (-0.1587, 0.06954, 0.2056), (-0.1587, -0.06317, 0.2056), (-0.1999, 0.06954, 0.1744), (-0.1999, -0.06317, 0.1744), (-0.2313, 0.06954, 0.1336), (-0.2313, -0.06317, 0.1336), (-0.2517, 0.06954, 0.08594), (-0.2517, -0.06317, 0.08594), (-0.2586, 0.06955, 0.03487), (-0.2586, -0.06317, 0.03487), (0.6784, -0.06314, -0.2706), (0.6784, 0.06957, -0.2706), (0.7262, 0.06955, 0.3114), (0.7262, -0.06316, 0.3114), (0.2462, 0.4295, 0.2284), (0.2462, -0.4295, 0.2282), (0.7162, 0.4295, 0.1898), (0.7162, -0.4295, 0.1896), (0.7162, 0.1991, 0.1897), (0.7162, -0.1991, 0.1897), (0.7162, 0.06956, 0.1897), (0.7162, -0.06315, 0.1897), (0.6033, -0.4295, 0.3214), (0.6033, 0.4295, 0.3216), (0.5555, 0.4295, -0.2604), (0.5555, -0.4295, -0.2606), (0.5555, -0.1991, -0.2605), (0.5555, 0.1991, -0.2605), (0.6033, 0.1991, 0.3215), (0.6033, -0.1991, 0.3215), (0.6033, 0.06955, 0.3215), (0.6033, -0.06316, 0.3215), (0.5555, -0.06315, -0.2605), (0.5555, 0.06956, -0.2605), (0.5933, -0.4295, 0.1997), (0.5933, 0.4295, 0.1999), (0.6452, -0.06316, 0.2304), (0.6452, -0.1991, 0.2304), (0.5787, 0.1991, 0.2969), (0.6452, 0.1991, 0.2304), (0.5787, -0.1991, 0.2969), (0.6452, 0.06955, 0.2304), (0.5787, 0.06955, 0.2969), (0.5787, -0.06316, 0.2969), (0.6916, 0.1991, 0.1651), (0.6916, -0.1991, 0.1651), (0.6916, 0.06956, 0.1651), (0.6916, -0.06315, 0.1651)], [], [(0, 109, 1, 11, 13, 14, 15, 16, 17, 12, 4, 6, 7, 8, 9, 10, 5), (123, 116, 35, 71), (39, 54, 11, 1), (53, 66, 25, 19), (18, 20, 21, 22, 23, 24, 19, 25, 27, 28, 29, 30, 31, 26, 3, 108, 2), (41, 5, 10, 42), (42, 10, 9, 44), (44, 9, 8, 46), (46, 8, 7, 48), (48, 7, 6, 50), (50, 6, 4, 52), (55, 26, 31, 56), (56, 31, 30, 58), (58, 30, 29, 60), (60, 29, 28, 62), (62, 28, 27, 64), (64, 27, 25, 66), (41, 36, 0, 5), (113, 71, 35, 111), (129, 117, 32, 110), (128, 119, 34, 111), (121, 118, 33, 69), (119, 120, 68, 34), (127, 121, 69, 105), (110, 32, 70, 112), (107, 125, 137, 130), (18, 2, 37, 40), (77, 72, 36, 41), (17, 65, 67, 12), (100, 64, 66, 102), (16, 63, 65, 17), (98, 62, 64, 100), (15, 61, 63, 16), (96, 60, 62, 98), (14, 59, 61, 15), (94, 58, 60, 96), (13, 57, 59, 14), (92, 56, 58, 94), (11, 54, 57, 13), (91, 55, 56, 92), (24, 51, 53, 19), (86, 50, 52, 88), (23, 49, 51, 24), (84, 48, 50, 86), (22, 47, 49, 23), (82, 46, 48, 84), (21, 45, 47, 22), (80, 44, 46, 82), (20, 43, 45, 21), (78, 42, 44, 80), (18, 40, 43, 20), (77, 41, 42, 78), (4, 12, 67, 52), (89, 102, 66, 53), (3, 26, 55, 38), (75, 90, 54, 39), (117, 122, 70, 32), (114, 112, 138, 140), (123, 71, 131, 134), (124, 125, 107, 106), (38, 55, 91, 74), (74, 91, 90, 75), (52, 67, 103, 88), (88, 103, 102, 89), (40, 76, 79, 43), (76, 77, 78, 79), (43, 79, 81, 45), (79, 78, 80, 81), (45, 81, 83, 47), (81, 80, 82, 83), (47, 83, 85, 49), (83, 82, 84, 85), (49, 85, 87, 51), (85, 84, 86, 87), (51, 87, 89, 53), (87, 86, 88, 89), (54, 90, 93, 57), (90, 91, 92, 93), (57, 93, 95, 59), (93, 92, 94, 95), (59, 95, 97, 61), (95, 94, 96, 97), (61, 97, 99, 63), (97, 96, 98, 99), (63, 99, 101, 65), (99, 98, 100, 101), (65, 101, 103, 67), (101, 100, 102, 103), (40, 37, 73, 76), (76, 73, 72, 77), (71, 113, 139, 131), (114, 106, 107, 115), (120, 126, 104, 68), (126, 127, 105, 104), (105, 114, 115, 104), (69, 112, 114, 105), (104, 115, 113, 68), (33, 110, 112, 69), (116, 128, 111, 35), (118, 129, 110, 33), (68, 113, 111, 34), (2, 108, 129, 118), (1, 109, 128, 116), (72, 73, 127, 126), (36, 72, 126, 120), (74, 75, 125, 124), (38, 74, 124, 122), (75, 39, 123, 125), (3, 38, 122, 117), (73, 37, 121, 127), (0, 36, 120, 119), (37, 2, 118, 121), (109, 0, 119, 128), (108, 3, 117, 129), (39, 1, 116, 123), (141, 130, 131, 139), (137, 134, 131, 130), (132, 136, 135, 133), (138, 133, 135, 140), (106, 114, 140, 135), (113, 115, 141, 139), (122, 124, 136, 132), (115, 107, 130, 141), (112, 70, 133, 138), (70, 122, 132, 133), (125, 123, 134, 137), (124, 106, 135, 136)])
_uv = me_cube.uv_layers.new(name='UVMap')
_uv.uv.foreach_set('vector', [0.375, 0.75, 0.5727, 0.75, 0.625, 0.75, 0.625, 0.8937, 0.6214, 0.9212, 0.6108, 0.9469, 0.5939, 0.9689, 0.5719, 0.9858, 0.5462, 0.9964, 0.5187, 1.0, 0.4813, 1.0, 0.4538, 0.9964, 0.4281, 0.9858, 0.4061, 0.9689, 0.3892, 0.9469, 0.3786, 0.9212, 0.375, 0.8937, 0.625, 0.6667, 0.625, 0.75, 0.625, 0.75, 0.625, 0.6667, 0.625, 0.6667, 0.7687, 0.6667, 0.7687, 0.75, 0.625, 0.75, 0.4813, 0.1667, 0.5187, 0.1667, 0.5187, 0.25, 0.4813, 0.25, 0.375, 0.3563, 0.3786, 0.3288, 0.3892, 0.3031, 0.4061, 0.2811, 0.4281, 0.2642, 0.4538, 0.2536, 0.4813, 0.25, 0.5187, 0.25, 0.5462, 0.2536, 0.5719, 0.2642, 0.5939, 0.2811, 0.6108, 0.3031, 0.6214, 0.3288, 0.625, 0.3563, 0.625, 0.5, 0.5727, 0.5, 0.375, 0.5, 0.2313, 0.6667, 0.2313, 0.75, 0.2038, 0.75, 0.2038, 0.6667, 0.2038, 0.6667, 0.2038, 0.75, 0.1781, 0.75, 0.1781, 0.6667, 0.1781, 0.6667, 0.1781, 0.75, 0.125, 0.75, 0.125, 0.6667, 0.375, 0.08333, 0.375, 0.0, 0.4281, 0.0, 0.4281, 0.08333, 0.4281, 0.08333, 0.4281, 0.0, 0.4538, 0.0, 0.4538, 0.08333, 0.4538, 0.08333, 0.4538, 0.0, 0.4813, 0.0, 0.4813, 0.08333, 0.7687, 0.5833, 0.7687, 0.5, 0.7962, 0.5, 0.7962, 0.5833, 0.7962, 0.5833, 0.7962, 0.5, 0.8219, 0.5, 0.8219, 0.5833, 0.8219, 0.5833, 0.8219, 0.5, 0.875, 0.5, 0.875, 0.5833, 0.625, 0.1667, 0.625, 0.25, 0.5719, 0.25, 0.5719, 0.1667, 0.5719, 0.1667, 0.5719, 0.25, 0.5462, 0.25, 0.5462, 0.1667, 0.5462, 0.1667, 0.5462, 0.25, 0.5187, 0.25, 0.5187, 0.1667, 0.2313, 0.6667, 0.375, 0.6667, 0.375, 0.75, 0.2313, 0.75, 0.5727, 0.6667, 0.625, 0.6667, 0.625, 0.75, 0.5727, 0.75, 0.5727, 0.5, 0.625, 0.5, 0.625, 0.5, 0.5727, 0.5, 0.5727, 0.75, 0.375, 0.75, 0.375, 0.75, 0.5727, 0.75, 0.375, 0.5833, 0.375, 0.5, 0.375, 0.5, 0.375, 0.5833, 0.375, 0.75, 0.375, 0.6667, 0.375, 0.6667, 0.375, 0.75, 0.375, 0.6104, 0.375, 0.5833, 0.375, 0.5833, 0.375, 0.6104, 0.5727, 0.5, 0.625, 0.5, 0.625, 0.5833, 0.5727, 0.5833, 0.625, 0.6382, 0.625, 0.6382, 0.625, 0.6382, 0.625, 0.6382, 0.2313, 0.5, 0.375, 0.5, 0.375, 0.5833, 0.2313, 0.5833, 0.2313, 0.6382, 0.375, 0.6382, 0.375, 0.6667, 0.2313, 0.6667, 0.5462, 0.0, 0.5462, 0.08333, 0.5187, 0.08333, 0.5187, 0.0, 0.5462, 0.1396, 0.5462, 0.1667, 0.5187, 0.1667, 0.5187, 0.1396, 0.5719, 0.0, 0.5719, 0.08333, 0.5462, 0.08333, 0.5462, 0.0, 0.5719, 0.1396, 0.5719, 0.1667, 0.5462, 0.1667, 0.5462, 0.1396, 0.625, 0.0, 0.625, 0.08333, 0.5719, 0.08333, 0.5719, 0.0, 0.625, 0.1396, 0.625, 0.1667, 0.5719, 0.1667, 0.5719, 0.1396, 0.8219, 0.75, 0.8219, 0.6667, 0.875, 0.6667, 0.875, 0.75, 0.8219, 0.6104, 0.8219, 0.5833, 0.875, 0.5833, 0.875, 0.6104, 0.7962, 0.75, 0.7962, 0.6667, 0.8219, 0.6667, 0.8219, 0.75, 0.7962, 0.6104, 0.7962, 0.5833, 0.8219, 0.5833, 0.8219, 0.6104, 0.7687, 0.75, 0.7687, 0.6667, 0.7962, 0.6667, 0.7962, 0.75, 0.7687, 0.6104, 0.7687, 0.5833, 0.7962, 0.5833, 0.7962, 0.6104, 0.4538, 0.25, 0.4538, 0.1667, 0.4813, 0.1667, 0.4813, 0.25, 0.4538, 0.1118, 0.4538, 0.08333, 0.4813, 0.08333, 0.4813, 0.1118, 0.4281, 0.25, 0.4281, 0.1667, 0.4538, 0.1667, 0.4538, 0.25, 0.4281, 0.1118, 0.4281, 0.08333, 0.4538, 0.08333, 0.4538, 0.1118, 0.375, 0.25, 0.375, 0.1667, 0.4281, 0.1667, 0.4281, 0.25, 0.375, 0.1118, 0.375, 0.08333, 0.4281, 0.08333, 0.4281, 0.1118, 0.1781, 0.5, 0.1781, 0.5833, 0.125, 0.5833, 0.125, 0.5, 0.1781, 0.6382, 0.1781, 0.6667, 0.125, 0.6667, 0.125, 0.6382, 0.2038, 0.5, 0.2038, 0.5833, 0.1781, 0.5833, 0.1781, 0.5, 0.2038, 0.6382, 0.2038, 0.6667, 0.1781, 0.6667, 0.1781, 0.6382, 0.2313, 0.5, 0.2313, 0.5833, 0.2038, 0.5833, 0.2038, 0.5, 0.2313, 0.6382, 0.2313, 0.6667, 0.2038, 0.6667, 0.2038, 0.6382, 0.4813, 0.0, 0.5187, 0.0, 0.5187, 0.08333, 0.4813, 0.08333, 0.4813, 0.1396, 0.5187, 0.1396, 0.5187, 0.1667, 0.4813, 0.1667, 0.625, 0.5, 0.7687, 0.5, 0.7687, 0.5833, 0.625, 0.5833, 0.625, 0.6382, 0.7687, 0.6382, 0.7687, 0.6667, 0.625, 0.6667, 0.625, 0.5, 0.625, 0.5833, 0.625, 0.5833, 0.625, 0.5, 0.5727, 0.6104, 0.5727, 0.5833, 0.5727, 0.5833, 0.5727, 0.6104, 0.625, 0.6667, 0.625, 0.6667, 0.625, 0.6667, 0.625, 0.6667, 0.625, 0.6104, 0.625, 0.6382, 0.625, 0.6382, 0.625, 0.6104, 0.625, 0.5833, 0.7687, 0.5833, 0.7687, 0.6104, 0.625, 0.6104, 0.625, 0.6104, 0.7687, 0.6104, 0.7687, 0.6382, 0.625, 0.6382, 0.4813, 0.08333, 0.5187, 0.08333, 0.5187, 0.1118, 0.4813, 0.1118, 0.4813, 0.1118, 0.5187, 0.1118, 0.5187, 0.1396, 0.4813, 0.1396, 0.2313, 0.5833, 0.2313, 0.6104, 0.2038, 0.6104, 0.2038, 0.5833, 0.2313, 0.6104, 0.2313, 0.6382, 0.2038, 0.6382, 0.2038, 0.6104, 0.2038, 0.5833, 0.2038, 0.6104, 0.1781, 0.6104, 0.1781, 0.5833, 0.2038, 0.6104, 0.2038, 0.6382, 0.1781, 0.6382, 0.1781, 0.6104, 0.1781, 0.5833, 0.1781, 0.6104, 0.125, 0.6104, 0.125, 0.5833, 0.1781, 0.6104, 0.1781, 0.6382, 0.125, 0.6382, 0.125, 0.6104, 0.375, 0.1667, 0.375, 0.1396, 0.4281, 0.1396, 0.4281, 0.1667, 0.375, 0.1396, 0.375, 0.1118, 0.4281, 0.1118, 0.4281, 0.1396, 0.4281, 0.1667, 0.4281, 0.1396, 0.4538, 0.1396, 0.4538, 0.1667, 0.4281, 0.1396, 0.4281, 0.1118, 0.4538, 0.1118, 0.4538, 0.1396, 0.4538, 0.1667, 0.4538, 0.1396, 0.4813, 0.1396, 0.4813, 0.1667, 0.4538, 0.1396, 0.4538, 0.1118, 0.4813, 0.1118, 0.4813, 0.1396, 0.7687, 0.6667, 0.7687, 0.6382, 0.7962, 0.6382, 0.7962, 0.6667, 0.7687, 0.6382, 0.7687, 0.6104, 0.7962, 0.6104, 0.7962, 0.6382, 0.7962, 0.6667, 0.7962, 0.6382, 0.8219, 0.6382, 0.8219, 0.6667, 0.7962, 0.6382, 0.7962, 0.6104, 0.8219, 0.6104, 0.8219, 0.6382, 0.8219, 0.6667, 0.8219, 0.6382, 0.875, 0.6382, 0.875, 0.6667, 0.8219, 0.6382, 0.8219, 0.6104, 0.875, 0.6104, 0.875, 0.6382, 0.625, 0.08333, 0.625, 0.1118, 0.5719, 0.1118, 0.5719, 0.08333, 0.625, 0.1118, 0.625, 0.1396, 0.5719, 0.1396, 0.5719, 0.1118, 0.5719, 0.08333, 0.5719, 0.1118, 0.5462, 0.1118, 0.5462, 0.08333, 0.5719, 0.1118, 0.5719, 0.1396, 0.5462, 0.1396, 0.5462, 0.1118, 0.5462, 0.08333, 0.5462, 0.1118, 0.5187, 0.1118, 0.5187, 0.08333, 0.5462, 0.1118, 0.5462, 0.1396, 0.5187, 0.1396, 0.5187, 0.1118, 0.2313, 0.5833, 0.375, 0.5833, 0.375, 0.6104, 0.2313, 0.6104, 0.2313, 0.6104, 0.375, 0.6104, 0.375, 0.6382, 0.2313, 0.6382, 0.625, 0.6667, 0.5727, 0.6667, 0.5727, 0.6667, 0.625, 0.6667, 0.5727, 0.6104, 0.625, 0.6104, 0.625, 0.6382, 0.5727, 0.6382, 0.375, 0.6667, 0.375, 0.6382, 0.375, 0.6382, 0.375, 0.6667, 0.375, 0.6382, 0.375, 0.6104, 0.375, 0.6104, 0.375, 0.6382, 0.375, 0.6104, 0.5727, 0.6104, 0.5727, 0.6382, 0.375, 0.6382, 0.375, 0.5833, 0.5727, 0.5833, 0.5727, 0.6104, 0.375, 0.6104, 0.375, 0.6382, 0.5727, 0.6382, 0.5727, 0.6667, 0.375, 0.6667, 0.375, 0.5, 0.5727, 0.5, 0.5727, 0.5833, 0.375, 0.5833, 0.625, 0.75, 0.5727, 0.75, 0.5727, 0.75, 0.625, 0.75, 0.375, 0.5, 0.5727, 0.5, 0.5727, 0.5, 0.375, 0.5, 0.375, 0.6667, 0.5727, 0.6667, 0.5727, 0.75, 0.375, 0.75, 0.375, 0.5, 0.5727, 0.5, 0.5727, 0.5, 0.375, 0.5, 0.625, 0.75, 0.5727, 0.75, 0.5727, 0.75, 0.625, 0.75, 0.375, 0.6382, 0.375, 0.6104, 0.375, 0.6104, 0.375, 0.6382, 0.375, 0.6667, 0.375, 0.6382, 0.375, 0.6382, 0.375, 0.6667, 0.625, 0.6104, 0.625, 0.6382, 0.625, 0.6382, 0.625, 0.6104, 0.625, 0.5833, 0.625, 0.6104, 0.625, 0.6104, 0.625, 0.5833, 0.625, 0.6382, 0.625, 0.6667, 0.625, 0.6667, 0.625, 0.6382, 0.625, 0.5, 0.625, 0.5833, 0.625, 0.5833, 0.625, 0.5, 0.375, 0.6104, 0.375, 0.5833, 0.375, 0.5833, 0.375, 0.6104, 0.375, 0.75, 0.375, 0.6667, 0.375, 0.6667, 0.375, 0.75, 0.375, 0.5833, 0.375, 0.5, 0.375, 0.5, 0.375, 0.5833, 0.5727, 0.75, 0.375, 0.75, 0.375, 0.75, 0.5727, 0.75, 0.5727, 0.5, 0.625, 0.5, 0.625, 0.5, 0.5727, 0.5, 0.625, 0.6667, 0.625, 0.75, 0.625, 0.75, 0.625, 0.6667, 0.5727, 0.6382, 0.625, 0.6382, 0.625, 0.6667, 0.5727, 0.6667, 0.625, 0.6382, 0.625, 0.6667, 0.625, 0.6667, 0.625, 0.6382, 0.625, 0.5833, 0.625, 0.6104, 0.625, 0.6104, 0.625, 0.5833, 0.5727, 0.5833, 0.625, 0.5833, 0.625, 0.6104, 0.5727, 0.6104, 0.625, 0.6104, 0.5727, 0.6104, 0.5727, 0.6104, 0.625, 0.6104, 0.5727, 0.6667, 0.5727, 0.6382, 0.5727, 0.6382, 0.5727, 0.6667, 0.625, 0.5833, 0.625, 0.6104, 0.625, 0.6104, 0.625, 0.5833, 0.5727, 0.6382, 0.625, 0.6382, 0.625, 0.6382, 0.5727, 0.6382, 0.5727, 0.5833, 0.625, 0.5833, 0.625, 0.5833, 0.5727, 0.5833, 0.625, 0.5833, 0.625, 0.5833, 0.625, 0.5833, 0.625, 0.5833, 0.625, 0.6382, 0.625, 0.6667, 0.625, 0.6667, 0.625, 0.6382, 0.625, 0.6104, 0.625, 0.6104, 0.625, 0.6104, 0.625, 0.6104])
me_cube.use_remesh_fix_poles = True
me_cube.use_remesh_preserve_attributes = False
me_cube.use_mirror_vertex_groups = False
me_cube.update()
me_cube_003 = bpy.data.meshes.new('Cube.003')
me_cube_003.from_pydata([(-0.8208, 0.4306, 2.52), (-0.8208, 0.5676, 2.52), (-0.3976, 0.4306, 2.52), (-0.3976, 0.5676, 2.52), (-0.8208, 0.4306, 2.314), (-0.6977, 0.4306, 2.158), (-0.6977, 0.5676, 2.158), (-0.8208, 0.5676, 2.314), (-0.5207, 0.4306, 2.158), (-0.3976, 0.4306, 2.314), (-0.3976, 0.5676, 2.314), (-0.5207, 0.5676, 2.158), (-0.8208, 0.4306, 2.668), (-0.6674, 0.5676, 2.494), (-0.5511, 0.5676, 2.494), (-0.3976, 0.4306, 2.668), (-0.7094, 0.5676, 2.368), (-0.6484, 0.5676, 2.316), (-0.6977, 0.4306, 2.158), (-0.8208, 0.4306, 2.314), (-0.3976, 0.4306, 2.314), (-0.5207, 0.4306, 2.158), (-0.57, 0.5676, 2.316), (-0.509, 0.5676, 2.368), (-0.8208, 0.5676, 2.668), (-0.3976, 0.5676, 2.668), (-0.8208, 0.5676, 2.314), (-0.6977, 0.5676, 2.158), (-0.5207, 0.5676, 2.158), (-0.3976, 0.5676, 2.314), (-0.6674, 0.5953, 2.494), (-0.5511, 0.5953, 2.494), (-0.7094, 0.5953, 2.368), (-0.6484, 0.5953, 2.316), (-0.57, 0.5953, 2.316), (-0.509, 0.5953, 2.368)], [], [(8, 5, 4, 0, 2, 9), (10, 9, 2, 3), (6, 11, 10, 3, 1, 7), (4, 7, 1, 0), (3, 2, 0, 1), (6, 7, 4, 5), (8, 9, 10, 11), (6, 5, 8, 11), (21, 20, 15, 12, 19, 18), (29, 25, 15, 20), (16, 13, 30, 32), (19, 12, 24, 26), (25, 24, 12, 15), (27, 18, 19, 26), (21, 28, 29, 20), (27, 28, 21, 18), (14, 13, 24, 25), (16, 17, 27, 26), (22, 23, 29, 28), (17, 22, 28, 27), (13, 16, 26, 24), (23, 14, 25, 29), (33, 32, 30, 31, 35, 34), (23, 22, 34, 35), (13, 14, 31, 30), (14, 23, 35, 31), (22, 17, 33, 34), (17, 16, 32, 33)])
_uv = me_cube_003.uv_layers.new(name='UVMap')
_uv.uv.foreach_set('vector', [0.375, 0.8227, 0.375, 0.9273, 0.4477, 1.0, 0.625, 1.0, 0.625, 0.75, 0.4477, 0.75, 0.4477, 0.5, 0.4477, 0.75, 0.625, 0.75, 0.625, 0.5, 0.375, 0.3227, 0.375, 0.4273, 0.4477, 0.5, 0.625, 0.5, 0.625, 0.25, 0.4477, 0.25, 0.4477, 0.0, 0.4477, 0.25, 0.625, 0.25, 0.625, 0.0, 0.625, 0.5, 0.625, 0.75, 0.875, 0.75, 0.875, 0.5, 0.1977, 0.5, 0.125, 0.5, 0.125, 0.75, 0.1977, 0.75, 0.3023, 0.75, 0.4477, 0.75, 0.4477, 0.5, 0.3023, 0.5, 0.1977, 0.5, 0.1977, 0.75, 0.3023, 0.75, 0.3023, 0.5, 0.375, 0.8227, 0.4477, 0.75, 0.625, 0.75, 0.625, 1.0, 0.4477, 1.0, 0.375, 0.9273, 0.4477, 0.5, 0.625, 0.5, 0.625, 0.75, 0.4477, 0.75, 0.4685, 0.3158, 0.5695, 0.3158, 0.5695, 0.3158, 0.4685, 0.3158, 0.4477, 0.0, 0.625, 0.0, 0.625, 0.25, 0.4477, 0.25, 0.625, 0.5, 0.875, 0.5, 0.875, 0.75, 0.625, 0.75, 0.1977, 0.5, 0.1977, 0.75, 0.125, 0.75, 0.125, 0.5, 0.3023, 0.75, 0.3023, 0.5, 0.4477, 0.5, 0.4477, 0.75, 0.1977, 0.5, 0.3023, 0.5, 0.3023, 0.75, 0.1977, 0.75, 0.5695, 0.4342, 0.5695, 0.3158, 0.625, 0.25, 0.625, 0.5, 0.4685, 0.3158, 0.4284, 0.3547, 0.375, 0.3227, 0.4477, 0.25, 0.4284, 0.3953, 0.4685, 0.4342, 0.4477, 0.5, 0.375, 0.4273, 0.4284, 0.3547, 0.4284, 0.3953, 0.375, 0.4273, 0.375, 0.3227, 0.5695, 0.3158, 0.4685, 0.3158, 0.4477, 0.25, 0.625, 0.25, 0.4685, 0.4342, 0.5695, 0.4342, 0.625, 0.5, 0.4477, 0.5, 0.4284, 0.3547, 0.4685, 0.3158, 0.5695, 0.3158, 0.5695, 0.4342, 0.4685, 0.4342, 0.4284, 0.3953, 0.4685, 0.4342, 0.4284, 0.3953, 0.4284, 0.3953, 0.4685, 0.4342, 0.5695, 0.3158, 0.5695, 0.4342, 0.5695, 0.4342, 0.5695, 0.3158, 0.5695, 0.4342, 0.4685, 0.4342, 0.4685, 0.4342, 0.5695, 0.4342, 0.4284, 0.3953, 0.4284, 0.3547, 0.4284, 0.3547, 0.4284, 0.3953, 0.4284, 0.3547, 0.4685, 0.3158, 0.4685, 0.3158, 0.4284, 0.3547])
me_cube_003.use_remesh_fix_poles = True
me_cube_003.use_remesh_preserve_attributes = False
me_cube_003.use_mirror_vertex_groups = False
me_cube_003.update()
me_cube_004 = bpy.data.meshes.new('Cube.004')
me_cube_004.from_pydata([(1.358, 0.9663, 2.61), (1.358, 0.8044, 2.837), (1.358, 0.8044, 2.102), (1.358, 0.9663, 2.329), (1.358, 0.6311, 2.837), (1.358, 0.6311, 2.102), (1.4, 0.6311, 2.102), (1.364, 0.5953, 2.066), (1.4, 0.6311, 2.837), (1.364, 0.5953, 2.873), (1.4, 0.8044, 2.102), (1.364, 0.8229, 2.066), (1.4, 0.9663, 2.329), (1.364, 1.002, 2.317), (1.4, 0.9663, 2.61), (1.364, 1.002, 2.622), (1.4, 0.8044, 2.837), (1.364, 0.8229, 2.873), (-1.353, 0.6356, 2.107), (-1.313, 0.5953, 2.066), (-1.313, 0.5953, 2.873), (-1.353, 0.6356, 2.833), (-1.353, 0.9617, 2.33), (-1.313, 1.002, 2.317), (-1.313, 0.8229, 2.066), (-1.353, 0.8021, 2.107), (-1.353, 0.8021, 2.833), (-1.313, 0.8229, 2.873), (-1.313, 1.002, 2.622), (-1.353, 0.9617, 2.609)], [], [(2, 3, 0, 1, 4, 5), (23, 28, 15, 13), (17, 27, 20, 9), (24, 11, 7, 19), (18, 21, 26, 29, 22, 25), (27, 17, 15, 28), (11, 24, 23, 13), (9, 7, 6, 8), (12, 10, 11, 13), (16, 14, 15, 17), (10, 6, 7, 11), (14, 12, 13, 15), (8, 16, 17, 9), (16, 8, 4, 1), (19, 20, 21, 18), (25, 22, 23, 24), (29, 26, 27, 28), (18, 25, 24, 19), (20, 27, 26, 21), (28, 23, 22, 29), (7, 9, 20, 19), (10, 12, 3, 2), (12, 14, 0, 3), (8, 6, 5, 4), (6, 10, 2, 5), (14, 16, 1, 0)])
_uv = me_cube_004.uv_layers.new(name='UVMap')
_uv.uv.foreach_set('vector', [0.3861, 0.5958, 0.4564, 0.5198, 0.5436, 0.5198, 0.6139, 0.5958, 0.6139, 0.7241, 0.3861, 0.7241, 0.4528, 0.2537, 0.5472, 0.2537, 0.5472, 0.4968, 0.4528, 0.4968, 0.6282, 0.5778, 0.8713, 0.5778, 0.8713, 0.75, 0.6282, 0.75, 0.1287, 0.5778, 0.3718, 0.5778, 0.3718, 0.75, 0.1287, 0.75, 0.3875, 0.02916, 0.6125, 0.02916, 0.6125, 0.1519, 0.5432, 0.2277, 0.4568, 0.2277, 0.3875, 0.1519, 0.8713, 0.5778, 0.6282, 0.5778, 0.6282, 0.5, 0.8713, 0.5, 0.3718, 0.5778, 0.1287, 0.5778, 0.1287, 0.5, 0.3718, 0.5, 0.625, 0.7532, 0.375, 0.7532, 0.3861, 0.7241, 0.6139, 0.7241, 0.4564, 0.5198, 0.3861, 0.5958, 0.375, 0.5778, 0.4528, 0.5, 0.6139, 0.5958, 0.5436, 0.5198, 0.5472, 0.5, 0.625, 0.5778, 0.3861, 0.5958, 0.3861, 0.7241, 0.3718, 0.75, 0.3718, 0.5778, 0.5436, 0.5198, 0.4564, 0.5198, 0.4528, 0.4968, 0.5472, 0.4968, 0.6139, 0.7241, 0.6139, 0.5958, 0.6282, 0.5778, 0.6282, 0.75, 0.6139, 0.5958, 0.6139, 0.7241, 0.6139, 0.7241, 0.6139, 0.5958, 0.375, 0.9963, 0.625, 0.9963, 0.6125, 1.0, 0.3875, 1.0, 0.3875, 0.1519, 0.4568, 0.2277, 0.4528, 0.25, 0.375, 0.1722, 0.5432, 0.2277, 0.6125, 0.1519, 0.625, 0.1722, 0.5472, 0.25, 0.3875, 0.02916, 0.3875, 0.1519, 0.375, 0.1722, 0.375, 0.0, 0.8713, 0.75, 0.8713, 0.5778, 0.875, 0.5935, 0.875, 0.7195, 0.5472, 0.2537, 0.4528, 0.2537, 0.4568, 0.2277, 0.5432, 0.2277, 0.375, 0.7532, 0.625, 0.7532, 0.625, 0.9963, 0.375, 0.9963, 0.3861, 0.5958, 0.4564, 0.5198, 0.4564, 0.5198, 0.3861, 0.5958, 0.4564, 0.5198, 0.5436, 0.5198, 0.5436, 0.5198, 0.4564, 0.5198, 0.6139, 0.7241, 0.3861, 0.7241, 0.3861, 0.7241, 0.6139, 0.7241, 0.3861, 0.7241, 0.3861, 0.5958, 0.3861, 0.5958, 0.3861, 0.7241, 0.5436, 0.5198, 0.6139, 0.5958, 0.6139, 0.5958, 0.5436, 0.5198])
me_cube_004.use_remesh_fix_poles = True
me_cube_004.use_remesh_preserve_attributes = False
me_cube_004.use_mirror_vertex_groups = False
me_cube_004.update()
me_cylinder_002 = bpy.data.meshes.new('Cylinder.002')
me_cylinder_002.from_pydata([(-2.288, 0.8358, 1.087), (-2.288, 0.8358, 1.484), (-2.256, 0.8293, 1.087), (-2.256, 0.8293, 1.484), (-2.228, 0.8109, 1.087), (-2.228, 0.8109, 1.484), (-2.21, 0.7832, 1.087), (-2.21, 0.7832, 1.484), (-2.203, 0.7506, 1.087), (-2.203, 0.7506, 1.484), (-2.21, 0.718, 1.087), (-2.21, 0.718, 1.484), (-2.228, 0.6904, 1.087), (-2.228, 0.6904, 1.484), (-2.256, 0.6719, 1.087), (-2.256, 0.6719, 1.484), (-2.288, 0.6654, 1.087), (-2.288, 0.6654, 1.484), (-2.321, 0.6719, 1.087), (-2.321, 0.6719, 1.484), (-2.349, 0.6904, 1.087), (-2.349, 0.6904, 1.484), (-2.367, 0.718, 1.087), (-2.367, 0.718, 1.484), (-2.373, 0.7506, 1.087), (-2.373, 0.7506, 1.484), (-2.367, 0.7832, 1.087), (-2.367, 0.7832, 1.484), (-2.349, 0.8109, 1.087), (-2.349, 0.8109, 1.484), (-2.321, 0.8293, 1.087), (-2.321, 0.8293, 1.484), (-2.291, 0.8456, 1.483), (-2.254, 0.8384, 1.483), (-2.223, 0.8178, 1.483), (-2.203, 0.7869, 1.483), (-2.195, 0.7505, 1.483), (-2.203, 0.7141, 1.483), (-2.223, 0.6832, 1.483), (-2.254, 0.6626, 1.483), (-2.291, 0.6553, 1.483), (-2.327, 0.6626, 1.483), (-2.358, 0.6832, 1.483), (-2.291, 0.7505, 1.78), (-2.378, 0.7141, 1.483), (-2.386, 0.7505, 1.483), (-2.378, 0.7869, 1.483), (-2.358, 0.8178, 1.483), (-2.327, 0.8384, 1.483)], [], [(0, 1, 3, 2), (2, 3, 5, 4), (4, 5, 7, 6), (6, 7, 9, 8), (8, 9, 11, 10), (10, 11, 13, 12), (12, 13, 15, 14), (14, 15, 17, 16), (16, 17, 19, 18), (18, 19, 21, 20), (20, 21, 23, 22), (22, 23, 25, 24), (24, 25, 27, 26), (26, 27, 29, 28), (3, 1, 31, 29, 27, 25, 23, 21, 19, 17, 15, 13, 11, 9, 7, 5), (28, 29, 31, 30), (30, 31, 1, 0), (32, 43, 33), (33, 43, 34), (34, 43, 35), (35, 43, 36), (36, 43, 37), (37, 43, 38), (38, 43, 39), (39, 43, 40), (40, 43, 41), (41, 43, 42), (42, 43, 44), (44, 43, 45), (45, 43, 46), (46, 43, 47), (47, 43, 48), (48, 43, 32), (32, 33, 34, 35, 36, 37, 38, 39, 40, 41, 42, 44, 45, 46, 47, 48)])
_uv = me_cylinder_002.uv_layers.new(name='UVMap')
_uv.uv.foreach_set('vector', [1.0, 0.5, 1.0, 1.0, 0.9375, 1.0, 0.9375, 0.5, 0.9375, 0.5, 0.9375, 1.0, 0.875, 1.0, 0.875, 0.5, 0.875, 0.5, 0.875, 1.0, 0.8125, 1.0, 0.8125, 0.5, 0.8125, 0.5, 0.8125, 1.0, 0.75, 1.0, 0.75, 0.5, 0.75, 0.5, 0.75, 1.0, 0.6875, 1.0, 0.6875, 0.5, 0.6875, 0.5, 0.6875, 1.0, 0.625, 1.0, 0.625, 0.5, 0.625, 0.5, 0.625, 1.0, 0.5625, 1.0, 0.5625, 0.5, 0.5625, 0.5, 0.5625, 1.0, 0.5, 1.0, 0.5, 0.5, 0.5, 0.5, 0.5, 1.0, 0.4375, 1.0, 0.4375, 0.5, 0.4375, 0.5, 0.4375, 1.0, 0.375, 1.0, 0.375, 0.5, 0.375, 0.5, 0.375, 1.0, 0.3125, 1.0, 0.3125, 0.5, 0.3125, 0.5, 0.3125, 1.0, 0.25, 1.0, 0.25, 0.5, 0.25, 0.5, 0.25, 1.0, 0.1875, 1.0, 0.1875, 0.5, 0.1875, 0.5, 0.1875, 1.0, 0.125, 1.0, 0.125, 0.5, 0.3418, 0.4717, 0.25, 0.49, 0.1582, 0.4717, 0.08029, 0.4197, 0.02827, 0.3418, 0.01, 0.25, 0.02827, 0.1582, 0.08029, 0.08029, 0.1582, 0.02827, 0.25, 0.01, 0.3418, 0.02827, 0.4197, 0.08029, 0.4717, 0.1582, 0.49, 0.25, 0.4717, 0.3418, 0.4197, 0.4197, 0.125, 0.5, 0.125, 1.0, 0.0625, 1.0, 0.0625, 0.5, 0.0625, 0.5, 0.0625, 1.0, 0.0, 1.0, 0.0, 0.5, 0.25, 0.49, 0.25, 0.25, 0.3418, 0.4717, 0.3418, 0.4717, 0.25, 0.25, 0.4197, 0.4197, 0.4197, 0.4197, 0.25, 0.25, 0.4717, 0.3418, 0.4717, 0.3418, 0.25, 0.25, 0.49, 0.25, 0.49, 0.25, 0.25, 0.25, 0.4717, 0.1582, 0.4717, 0.1582, 0.25, 0.25, 0.4197, 0.08029, 0.4197, 0.08029, 0.25, 0.25, 0.3418, 0.02827, 0.3418, 0.02827, 0.25, 0.25, 0.25, 0.01, 0.25, 0.01, 0.25, 0.25, 0.1582, 0.02827, 0.1582, 0.02827, 0.25, 0.25, 0.08029, 0.08029, 0.08029, 0.08029, 0.25, 0.25, 0.02827, 0.1582, 0.02827, 0.1582, 0.25, 0.25, 0.01, 0.25, 0.01, 0.25, 0.25, 0.25, 0.02827, 0.3418, 0.02827, 0.3418, 0.25, 0.25, 0.08029, 0.4197, 0.08029, 0.4197, 0.25, 0.25, 0.1582, 0.4717, 0.1582, 0.4717, 0.25, 0.25, 0.25, 0.49, 0.75, 0.49, 0.8418, 0.4717, 0.9197, 0.4197, 0.9717, 0.3418, 0.99, 0.25, 0.9717, 0.1582, 0.9197, 0.08029, 0.8418, 0.02827, 0.75, 0.01, 0.6582, 0.02827, 0.5803, 0.08029, 0.5283, 0.1582, 0.51, 0.25, 0.5283, 0.3418, 0.5803, 0.4197, 0.6582, 0.4717])
me_cylinder_002.use_remesh_fix_poles = True
me_cylinder_002.use_remesh_preserve_attributes = False
me_cylinder_002.use_mirror_vertex_groups = False
me_cylinder_002.update()

# ---- objects
ob_cylinder = bpy.data.objects.new('Cylinder', me_cylinder)
ob_cube = bpy.data.objects.new('Cube', me_cube_001)
ob_cube_001 = bpy.data.objects.new('Cube.001', me_cube_002)
ob_cylinder_001 = bpy.data.objects.new('Cylinder.001', me_cylinder_001)
ob_cube_002 = bpy.data.objects.new('Cube.002', me_cube)
ob_cube_003 = bpy.data.objects.new('Cube.003', me_cube_003)
ob_cube_004 = bpy.data.objects.new('Cube.004', me_cube_004)
ob_lunch = bpy.data.objects.new('lunch', me_cylinder_002)

# ---- transforms, parenting, visibility, modifiers, constraints
ob_cylinder.location = (0.0, 0.0, 0.05)
ob_cylinder.lineart.crease_threshold = 0.0
ob_cube.location = (-0.06351, -0.001193, 0.3156)
ob_cube.scale = (2.946, 2.946, 2.946)
ob_cube.lineart.crease_threshold = 0.0
_m = ob_cube.modifiers.new('Mirror', 'MIRROR')
_m.use_axis = (False, True, False)
ob_cube_001.location = (0.0, 0.0, 0.0)
ob_cube_001.lineart.crease_threshold = 0.0
_m = ob_cube_001.modifiers.new('Mirror', 'MIRROR')
_m.use_axis = (False, True, False)
ob_cylinder_001.location = (0.0, 0.0, 0.0)
ob_cylinder_001.rotation_euler = (1.571, 0.0, 0.0)
ob_cylinder_001.lineart.crease_threshold = 0.0
_m = ob_cylinder_001.modifiers.new('Auto Smooth', 'NODES')
_m.node_group = ng_auto_smooth
_gi = [s.identifier for s in ng_auto_smooth.interface.items_tree if s.item_type == 'SOCKET' and s.in_out == 'INPUT']
_m[_gi[1]] = 0.5236  # Angle
ob_cube_002.location = (-0.9106, 0.001063, 1.783)
ob_cube_002.rotation_euler = (0.0, -0.7854, 0.0)
ob_cube_002.lineart.crease_threshold = 0.0
ob_cube_003.location = (0.0, 0.0, 0.0)
ob_cube_003.lineart.crease_threshold = 0.0
_m = ob_cube_003.modifiers.new('Mirror', 'MIRROR')
_m.use_axis = (False, True, False)
ob_cube_004.location = (0.0, 0.0, 0.0)
ob_cube_004.lineart.crease_threshold = 0.0
_m = ob_cube_004.modifiers.new('Mirror', 'MIRROR')
_m.use_axis = (False, True, False)
ob_lunch.location = (0.0, 0.0, 0.0)
ob_lunch.rotation_euler = (0.0, 1.571, 0.0)
ob_lunch.lineart.crease_threshold = 0.0
_m = ob_lunch.modifiers.new('Array', 'ARRAY')
_m.constant_offset_displace = (0.0, 0.0, 0.0)
_m.relative_offset_displace = (-2.1, 0.0, 0.0)
_m = ob_lunch.modifiers.new('Mirror', 'MIRROR')
_m.use_axis = (False, True, False)

# ---- collection membership
col_collection.objects.link(ob_cylinder)
col_collection.objects.link(ob_cube)
col_collection.objects.link(ob_cube_001)
col_collection.objects.link(ob_cylinder_001)
col_collection.objects.link(ob_cube_002)
col_collection.objects.link(ob_cube_003)
col_collection.objects.link(ob_cube_004)
col_collection.objects.link(ob_lunch)

# ---- scene / render settings (as saved in the file)
scene.frame_start = 1; scene.frame_end = 250; scene.frame_set(1)
scene.render.engine = 'BLENDER_EEVEE_NEXT'
scene.cycles.use_denoising = False
scene.cycles.samples = 128
scene.cycles.sampling_pattern = 'TABULATED_SOBOL'
scene.cycles.use_adaptive_sampling = False
scene.cycles.use_light_tree = False
scene.view_settings.view_transform = 'Filmic'
bpy.context.view_layer.update()

# ---- added for rendering (the .blend has no active camera and no usable light): camera, sun
cam_auto = bpy.data.cameras.new('AutoCamera')
cam_auto.lens = 50.0
cam_auto.sensor_width = 36.0
cam_auto.clip_end = 1000.0
ob_auto_camera = bpy.data.objects.new('AutoCamera', cam_auto)
scene.collection.objects.link(ob_auto_camera)
ob_auto_camera.location = (4.74491, -5.43778, 5.06171)
ob_auto_camera.rotation_euler = (1.09748, -7.21219e-08, 0.694738)
scene.camera = ob_auto_camera
light_auto_sun = bpy.data.lights.new('AutoSun', 'SUN')
light_auto_sun.energy = 3.0
light_auto_sun.angle = 0.0523599
ob_auto_sun = bpy.data.objects.new('AutoSun', light_auto_sun)
scene.collection.objects.link(ob_auto_sun)
ob_auto_sun.rotation_euler = (0.872665, 0.174533, 0.523599)
bpy.context.view_layer.update()
